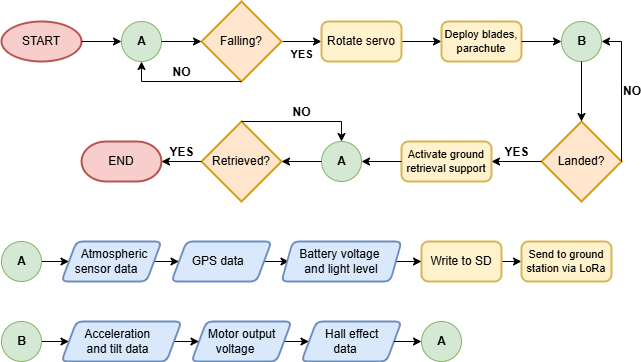

The diagram above was exported from draw.io. Its source (the exported page's mxGraphModel, read from the mxfile embedded in the PNG):
<mxGraphModel dx="1869" dy="1782" grid="1" gridSize="10" guides="1" tooltips="1" connect="1" arrows="1" fold="1" page="1" pageScale="1" pageWidth="827" pageHeight="1169" math="0" shadow="0">
  <root>
    <mxCell id="0" />
    <mxCell id="1" parent="0" />
    <mxCell id="ZuK_fdx-ZCW4zmP6-7nX-46" value="A" style="verticalLabelPosition=middle;verticalAlign=middle;html=1;shape=mxgraph.flowchart.on-page_reference;labelPosition=center;align=center;fillColor=#d5e8d4;strokeColor=#82b366;fontStyle=1" parent="1" vertex="1">
      <mxGeometry x="120" y="20" width="40" height="40" as="geometry" />
    </mxCell>
    <mxCell id="ZuK_fdx-ZCW4zmP6-7nX-47" value="START" style="strokeWidth=2;html=1;shape=mxgraph.flowchart.start_1;whiteSpace=wrap;fillColor=#f8cecc;strokeColor=#b85450;" parent="1" vertex="1">
      <mxGeometry y="20" width="80" height="40" as="geometry" />
    </mxCell>
    <mxCell id="ZuK_fdx-ZCW4zmP6-7nX-48" style="edgeStyle=orthogonalEdgeStyle;rounded=0;orthogonalLoop=1;jettySize=auto;html=1;entryX=0;entryY=0.5;entryDx=0;entryDy=0;entryPerimeter=0;" parent="1" source="ZuK_fdx-ZCW4zmP6-7nX-47" target="ZuK_fdx-ZCW4zmP6-7nX-46" edge="1">
      <mxGeometry relative="1" as="geometry" />
    </mxCell>
    <mxCell id="ZuK_fdx-ZCW4zmP6-7nX-53" value="YES" style="edgeStyle=orthogonalEdgeStyle;rounded=0;orthogonalLoop=1;jettySize=auto;html=1;exitX=1;exitY=0.5;exitDx=0;exitDy=0;exitPerimeter=0;entryX=0;entryY=0.5;entryDx=0;entryDy=0;fontStyle=1;labelPosition=center;verticalLabelPosition=bottom;align=center;verticalAlign=top;" parent="1" source="ZuK_fdx-ZCW4zmP6-7nX-49" target="ZuK_fdx-ZCW4zmP6-7nX-52" edge="1">
      <mxGeometry relative="1" as="geometry">
        <mxPoint as="offset" />
      </mxGeometry>
    </mxCell>
    <mxCell id="ZuK_fdx-ZCW4zmP6-7nX-49" value="Falling?" style="strokeWidth=2;html=1;shape=mxgraph.flowchart.decision;whiteSpace=wrap;fillColor=#ffe6cc;strokeColor=#d79b00;" parent="1" vertex="1">
      <mxGeometry x="200" width="80" height="80" as="geometry" />
    </mxCell>
    <mxCell id="ZuK_fdx-ZCW4zmP6-7nX-50" style="edgeStyle=orthogonalEdgeStyle;rounded=0;orthogonalLoop=1;jettySize=auto;html=1;entryX=0;entryY=0.5;entryDx=0;entryDy=0;entryPerimeter=0;" parent="1" source="ZuK_fdx-ZCW4zmP6-7nX-46" target="ZuK_fdx-ZCW4zmP6-7nX-49" edge="1">
      <mxGeometry relative="1" as="geometry" />
    </mxCell>
    <mxCell id="ZuK_fdx-ZCW4zmP6-7nX-54" style="edgeStyle=orthogonalEdgeStyle;rounded=0;orthogonalLoop=1;jettySize=auto;html=1;" parent="1" source="ZuK_fdx-ZCW4zmP6-7nX-52" target="ZuK_fdx-ZCW4zmP6-7nX-55" edge="1">
      <mxGeometry relative="1" as="geometry">
        <mxPoint x="440" y="40" as="targetPoint" />
      </mxGeometry>
    </mxCell>
    <mxCell id="ZuK_fdx-ZCW4zmP6-7nX-52" value="Rotate servo" style="rounded=1;whiteSpace=wrap;html=1;absoluteArcSize=1;arcSize=14;strokeWidth=2;fillColor=#fff2cc;strokeColor=#d6b656;" parent="1" vertex="1">
      <mxGeometry x="320" y="20" width="80" height="40" as="geometry" />
    </mxCell>
    <mxCell id="ZuK_fdx-ZCW4zmP6-7nX-55" value="Deploy blades, parachute" style="rounded=1;whiteSpace=wrap;html=1;absoluteArcSize=1;arcSize=14;strokeWidth=2;fontSize=11;fillColor=#fff2cc;strokeColor=#d6b656;" parent="1" vertex="1">
      <mxGeometry x="440" y="20" width="80" height="40" as="geometry" />
    </mxCell>
    <mxCell id="ZuK_fdx-ZCW4zmP6-7nX-56" value="Landed?" style="strokeWidth=2;html=1;shape=mxgraph.flowchart.decision;whiteSpace=wrap;fillColor=#ffe6cc;strokeColor=#d79b00;" parent="1" vertex="1">
      <mxGeometry x="540" y="120" width="80" height="80" as="geometry" />
    </mxCell>
    <mxCell id="ZuK_fdx-ZCW4zmP6-7nX-58" value="END" style="strokeWidth=2;html=1;shape=mxgraph.flowchart.terminator;whiteSpace=wrap;fillColor=#f8cecc;strokeColor=#b85450;" parent="1" vertex="1">
      <mxGeometry x="80" y="140" width="80" height="40" as="geometry" />
    </mxCell>
    <mxCell id="ZuK_fdx-ZCW4zmP6-7nX-65" value="NO" style="edgeStyle=orthogonalEdgeStyle;rounded=0;orthogonalLoop=1;jettySize=auto;html=1;entryX=0.5;entryY=1;entryDx=0;entryDy=0;entryPerimeter=0;fontStyle=1;fontSize=12;labelPosition=center;verticalLabelPosition=top;align=center;verticalAlign=bottom;exitX=0.5;exitY=1;exitDx=0;exitDy=0;exitPerimeter=0;" parent="1" source="ZuK_fdx-ZCW4zmP6-7nX-49" target="ZuK_fdx-ZCW4zmP6-7nX-46" edge="1">
      <mxGeometry relative="1" as="geometry">
        <Array as="points">
          <mxPoint x="140" y="80" />
        </Array>
        <mxPoint as="offset" />
      </mxGeometry>
    </mxCell>
    <mxCell id="ZuK_fdx-ZCW4zmP6-7nX-66" value="B" style="verticalLabelPosition=middle;verticalAlign=middle;html=1;shape=mxgraph.flowchart.on-page_reference;labelPosition=center;align=center;fillColor=#d5e8d4;strokeColor=#82b366;fontStyle=1" parent="1" vertex="1">
      <mxGeometry x="560" y="20" width="40" height="40" as="geometry" />
    </mxCell>
    <mxCell id="ZuK_fdx-ZCW4zmP6-7nX-67" style="edgeStyle=orthogonalEdgeStyle;rounded=0;orthogonalLoop=1;jettySize=auto;html=1;entryX=0;entryY=0.5;entryDx=0;entryDy=0;entryPerimeter=0;" parent="1" source="ZuK_fdx-ZCW4zmP6-7nX-55" target="ZuK_fdx-ZCW4zmP6-7nX-66" edge="1">
      <mxGeometry relative="1" as="geometry" />
    </mxCell>
    <mxCell id="ZuK_fdx-ZCW4zmP6-7nX-68" style="edgeStyle=orthogonalEdgeStyle;rounded=0;orthogonalLoop=1;jettySize=auto;html=1;entryX=0.5;entryY=0;entryDx=0;entryDy=0;entryPerimeter=0;" parent="1" source="ZuK_fdx-ZCW4zmP6-7nX-66" target="ZuK_fdx-ZCW4zmP6-7nX-56" edge="1">
      <mxGeometry relative="1" as="geometry" />
    </mxCell>
    <mxCell id="ZuK_fdx-ZCW4zmP6-7nX-69" value="NO" style="edgeStyle=orthogonalEdgeStyle;rounded=0;orthogonalLoop=1;jettySize=auto;html=1;entryX=1;entryY=0.5;entryDx=0;entryDy=0;entryPerimeter=0;exitX=1;exitY=0.5;exitDx=0;exitDy=0;exitPerimeter=0;fontStyle=1;fontSize=12;labelPosition=right;verticalLabelPosition=middle;align=left;verticalAlign=middle;" parent="1" source="ZuK_fdx-ZCW4zmP6-7nX-56" target="ZuK_fdx-ZCW4zmP6-7nX-66" edge="1">
      <mxGeometry x="0.0059" relative="1" as="geometry">
        <Array as="points">
          <mxPoint x="620" y="40" />
        </Array>
        <mxPoint as="offset" />
      </mxGeometry>
    </mxCell>
    <mxCell id="ZuK_fdx-ZCW4zmP6-7nX-72" value="YES" style="edgeStyle=orthogonalEdgeStyle;rounded=0;orthogonalLoop=1;jettySize=auto;html=1;entryX=1;entryY=0.5;entryDx=0;entryDy=0;fontStyle=1;fontSize=12;labelPosition=center;verticalLabelPosition=top;align=center;verticalAlign=bottom;" parent="1" source="ZuK_fdx-ZCW4zmP6-7nX-56" target="ZuK_fdx-ZCW4zmP6-7nX-99" edge="1">
      <mxGeometry relative="1" as="geometry">
        <mxPoint x="500" y="160" as="targetPoint" />
        <mxPoint as="offset" />
      </mxGeometry>
    </mxCell>
    <mxCell id="ZuK_fdx-ZCW4zmP6-7nX-77" style="edgeStyle=orthogonalEdgeStyle;rounded=0;orthogonalLoop=1;jettySize=auto;html=1;entryX=0;entryY=0.5;entryDx=0;entryDy=0;" parent="1" source="ZuK_fdx-ZCW4zmP6-7nX-75" target="ZuK_fdx-ZCW4zmP6-7nX-76" edge="1">
      <mxGeometry relative="1" as="geometry" />
    </mxCell>
    <mxCell id="ZuK_fdx-ZCW4zmP6-7nX-75" value="A" style="verticalLabelPosition=middle;verticalAlign=middle;html=1;shape=mxgraph.flowchart.on-page_reference;labelPosition=center;align=center;fillColor=#d5e8d4;strokeColor=#82b366;fontStyle=1" parent="1" vertex="1">
      <mxGeometry y="240" width="40" height="40" as="geometry" />
    </mxCell>
    <mxCell id="IVcz6JPRSDePZlJpjDME-4" style="edgeStyle=orthogonalEdgeStyle;rounded=0;orthogonalLoop=1;jettySize=auto;html=1;exitX=1;exitY=0.5;exitDx=0;exitDy=0;entryX=0;entryY=0.5;entryDx=0;entryDy=0;" edge="1" parent="1" source="ZuK_fdx-ZCW4zmP6-7nX-76" target="IVcz6JPRSDePZlJpjDME-1">
      <mxGeometry relative="1" as="geometry" />
    </mxCell>
    <mxCell id="ZuK_fdx-ZCW4zmP6-7nX-76" value="&lt;div style=&quot;font-size: 12px;&quot;&gt;&amp;nbsp; &amp;nbsp; &amp;nbsp;Atmospheric sensor d&lt;span style=&quot;background-color: initial; font-size: 12px;&quot;&gt;ata&lt;/span&gt;&lt;/div&gt;" style="shape=parallelogram;html=1;strokeWidth=2;perimeter=parallelogramPerimeter;whiteSpace=wrap;rounded=1;arcSize=12;size=0.15000000000000002;fillColor=#dae8fc;strokeColor=#6c8ebf;fontSize=12;spacingRight=10;" parent="1" vertex="1">
      <mxGeometry x="60" y="240" width="100" height="40" as="geometry" />
    </mxCell>
    <mxCell id="IVcz6JPRSDePZlJpjDME-14" style="edgeStyle=orthogonalEdgeStyle;rounded=0;orthogonalLoop=1;jettySize=auto;html=1;exitX=1;exitY=0.5;exitDx=0;exitDy=0;entryX=0;entryY=0.5;entryDx=0;entryDy=0;" edge="1" parent="1" source="ZuK_fdx-ZCW4zmP6-7nX-78" target="IVcz6JPRSDePZlJpjDME-13">
      <mxGeometry relative="1" as="geometry" />
    </mxCell>
    <mxCell id="ZuK_fdx-ZCW4zmP6-7nX-78" value="Write to SD" style="rounded=1;whiteSpace=wrap;html=1;absoluteArcSize=1;arcSize=14;strokeWidth=2;fillColor=#fff2cc;strokeColor=#d6b656;" parent="1" vertex="1">
      <mxGeometry x="420" y="240" width="80" height="40" as="geometry" />
    </mxCell>
    <mxCell id="ZuK_fdx-ZCW4zmP6-7nX-88" style="edgeStyle=orthogonalEdgeStyle;rounded=0;orthogonalLoop=1;jettySize=auto;html=1;entryX=0;entryY=0.5;entryDx=0;entryDy=0;" parent="1" source="ZuK_fdx-ZCW4zmP6-7nX-86" target="ZuK_fdx-ZCW4zmP6-7nX-89" edge="1">
      <mxGeometry relative="1" as="geometry">
        <mxPoint x="81.5" y="340" as="targetPoint" />
      </mxGeometry>
    </mxCell>
    <mxCell id="ZuK_fdx-ZCW4zmP6-7nX-86" value="B" style="verticalLabelPosition=middle;verticalAlign=middle;html=1;shape=mxgraph.flowchart.on-page_reference;labelPosition=center;align=center;fillColor=#d5e8d4;strokeColor=#82b366;fontStyle=1" parent="1" vertex="1">
      <mxGeometry y="320" width="40" height="40" as="geometry" />
    </mxCell>
    <mxCell id="ZuK_fdx-ZCW4zmP6-7nX-92" style="edgeStyle=orthogonalEdgeStyle;rounded=0;orthogonalLoop=1;jettySize=auto;html=1;entryX=0;entryY=0.5;entryDx=0;entryDy=0;" parent="1" source="ZuK_fdx-ZCW4zmP6-7nX-89" target="ZuK_fdx-ZCW4zmP6-7nX-91" edge="1">
      <mxGeometry relative="1" as="geometry" />
    </mxCell>
    <mxCell id="ZuK_fdx-ZCW4zmP6-7nX-89" value="&lt;span style=&quot;background-color: initial;&quot;&gt;&amp;nbsp;Acceleration&amp;nbsp;&lt;/span&gt;&lt;div&gt;&lt;span style=&quot;background-color: initial;&quot;&gt;and tilt data&lt;/span&gt;&lt;/div&gt;" style="shape=parallelogram;html=1;strokeWidth=2;perimeter=parallelogramPerimeter;whiteSpace=wrap;rounded=1;arcSize=12;size=0.125;fillColor=#dae8fc;strokeColor=#6c8ebf;fontSize=12;spacingRight=10;spacingLeft=3;" parent="1" vertex="1">
      <mxGeometry x="60" y="320" width="120" height="40" as="geometry" />
    </mxCell>
    <mxCell id="IVcz6JPRSDePZlJpjDME-11" style="edgeStyle=orthogonalEdgeStyle;rounded=0;orthogonalLoop=1;jettySize=auto;html=1;exitX=1;exitY=0.5;exitDx=0;exitDy=0;entryX=0;entryY=0.5;entryDx=0;entryDy=0;" edge="1" parent="1" source="ZuK_fdx-ZCW4zmP6-7nX-91" target="IVcz6JPRSDePZlJpjDME-10">
      <mxGeometry relative="1" as="geometry" />
    </mxCell>
    <mxCell id="ZuK_fdx-ZCW4zmP6-7nX-91" value="&amp;nbsp; &amp;nbsp; Motor output voltage" style="shape=parallelogram;html=1;strokeWidth=2;perimeter=parallelogramPerimeter;whiteSpace=wrap;rounded=1;arcSize=12;size=0.15000000000000002;fillColor=#dae8fc;strokeColor=#6c8ebf;fontSize=12;spacingRight=12;spacingLeft=0;" parent="1" vertex="1">
      <mxGeometry x="190" y="320" width="100" height="40" as="geometry" />
    </mxCell>
    <mxCell id="ZuK_fdx-ZCW4zmP6-7nX-94" value="A" style="verticalLabelPosition=middle;verticalAlign=middle;html=1;shape=mxgraph.flowchart.on-page_reference;labelPosition=center;align=center;fillColor=#d5e8d4;strokeColor=#82b366;fontStyle=1" parent="1" vertex="1">
      <mxGeometry x="420" y="320" width="40" height="40" as="geometry" />
    </mxCell>
    <mxCell id="ZuK_fdx-ZCW4zmP6-7nX-99" value="Activate ground retrieval support" style="rounded=1;whiteSpace=wrap;html=1;absoluteArcSize=1;arcSize=14;strokeWidth=2;fontSize=11;fillColor=#fff2cc;strokeColor=#d6b656;" parent="1" vertex="1">
      <mxGeometry x="400" y="140" width="90" height="40" as="geometry" />
    </mxCell>
    <mxCell id="ZuK_fdx-ZCW4zmP6-7nX-100" value="A" style="verticalLabelPosition=middle;verticalAlign=middle;html=1;shape=mxgraph.flowchart.on-page_reference;labelPosition=center;align=center;fillColor=#d5e8d4;strokeColor=#82b366;fontStyle=1" parent="1" vertex="1">
      <mxGeometry x="320" y="140" width="40" height="40" as="geometry" />
    </mxCell>
    <mxCell id="ZuK_fdx-ZCW4zmP6-7nX-101" style="edgeStyle=orthogonalEdgeStyle;rounded=0;orthogonalLoop=1;jettySize=auto;html=1;entryX=1;entryY=0.5;entryDx=0;entryDy=0;entryPerimeter=0;" parent="1" source="ZuK_fdx-ZCW4zmP6-7nX-99" target="ZuK_fdx-ZCW4zmP6-7nX-100" edge="1">
      <mxGeometry relative="1" as="geometry" />
    </mxCell>
    <mxCell id="ZuK_fdx-ZCW4zmP6-7nX-103" value="Retrieved?" style="strokeWidth=2;html=1;shape=mxgraph.flowchart.decision;whiteSpace=wrap;fillColor=#ffe6cc;strokeColor=#d79b00;" parent="1" vertex="1">
      <mxGeometry x="200" y="120" width="80" height="80" as="geometry" />
    </mxCell>
    <mxCell id="ZuK_fdx-ZCW4zmP6-7nX-104" style="edgeStyle=orthogonalEdgeStyle;rounded=0;orthogonalLoop=1;jettySize=auto;html=1;entryX=1;entryY=0.5;entryDx=0;entryDy=0;entryPerimeter=0;" parent="1" source="ZuK_fdx-ZCW4zmP6-7nX-100" target="ZuK_fdx-ZCW4zmP6-7nX-103" edge="1">
      <mxGeometry relative="1" as="geometry" />
    </mxCell>
    <mxCell id="ZuK_fdx-ZCW4zmP6-7nX-105" value="NO" style="edgeStyle=orthogonalEdgeStyle;rounded=0;orthogonalLoop=1;jettySize=auto;html=1;entryX=0.5;entryY=0;entryDx=0;entryDy=0;entryPerimeter=0;exitX=0.5;exitY=0;exitDx=0;exitDy=0;exitPerimeter=0;fontStyle=1;fontSize=12;labelPosition=center;verticalLabelPosition=top;align=center;verticalAlign=bottom;" parent="1" source="ZuK_fdx-ZCW4zmP6-7nX-103" target="ZuK_fdx-ZCW4zmP6-7nX-100" edge="1">
      <mxGeometry relative="1" as="geometry">
        <Array as="points">
          <mxPoint x="340" y="120" />
        </Array>
      </mxGeometry>
    </mxCell>
    <mxCell id="ZuK_fdx-ZCW4zmP6-7nX-106" value="YES" style="edgeStyle=orthogonalEdgeStyle;rounded=0;orthogonalLoop=1;jettySize=auto;html=1;exitX=0;exitY=0.5;exitDx=0;exitDy=0;exitPerimeter=0;entryX=1;entryY=0.5;entryDx=0;entryDy=0;entryPerimeter=0;fontStyle=1;fontSize=12;labelPosition=center;verticalLabelPosition=top;align=center;verticalAlign=bottom;" parent="1" source="ZuK_fdx-ZCW4zmP6-7nX-103" target="ZuK_fdx-ZCW4zmP6-7nX-58" edge="1">
      <mxGeometry relative="1" as="geometry" />
    </mxCell>
    <mxCell id="IVcz6JPRSDePZlJpjDME-5" style="edgeStyle=orthogonalEdgeStyle;rounded=0;orthogonalLoop=1;jettySize=auto;html=1;exitX=1;exitY=0.5;exitDx=0;exitDy=0;entryX=0;entryY=0.5;entryDx=0;entryDy=0;" edge="1" parent="1" source="IVcz6JPRSDePZlJpjDME-1">
      <mxGeometry relative="1" as="geometry">
        <mxPoint x="287.5" y="260" as="targetPoint" />
      </mxGeometry>
    </mxCell>
    <mxCell id="IVcz6JPRSDePZlJpjDME-1" value="&lt;div style=&quot;font-size: 12px;&quot;&gt;&amp;nbsp;GPS data&lt;/div&gt;" style="shape=parallelogram;html=1;strokeWidth=2;perimeter=parallelogramPerimeter;whiteSpace=wrap;rounded=1;arcSize=12;size=0.15000000000000002;fillColor=#dae8fc;strokeColor=#6c8ebf;fontSize=12;spacingRight=10;" vertex="1" parent="1">
      <mxGeometry x="170" y="240" width="100" height="40" as="geometry" />
    </mxCell>
    <mxCell id="IVcz6JPRSDePZlJpjDME-9" style="edgeStyle=orthogonalEdgeStyle;rounded=0;orthogonalLoop=1;jettySize=auto;html=1;exitX=1;exitY=0.5;exitDx=0;exitDy=0;entryX=0;entryY=0.5;entryDx=0;entryDy=0;" edge="1" parent="1" source="IVcz6JPRSDePZlJpjDME-8" target="ZuK_fdx-ZCW4zmP6-7nX-78">
      <mxGeometry relative="1" as="geometry" />
    </mxCell>
    <mxCell id="IVcz6JPRSDePZlJpjDME-8" value="&lt;font style=&quot;font-size: 12px;&quot;&gt;Battery voltage&amp;nbsp; and&amp;nbsp;&lt;span style=&quot;background-color: transparent; color: light-dark(rgb(0, 0, 0), rgb(255, 255, 255));&quot;&gt;light level&lt;/span&gt;&lt;/font&gt;" style="shape=parallelogram;html=1;strokeWidth=2;perimeter=parallelogramPerimeter;whiteSpace=wrap;rounded=1;arcSize=12;size=0.09375;fillColor=#dae8fc;strokeColor=#6c8ebf;fontSize=11;spacingRight=10;spacingLeft=10;" vertex="1" parent="1">
      <mxGeometry x="280" y="240" width="120" height="40" as="geometry" />
    </mxCell>
    <mxCell id="IVcz6JPRSDePZlJpjDME-10" value="&amp;nbsp; &amp;nbsp; &amp;nbsp;Hall effect&amp;nbsp;&lt;div&gt;data&lt;/div&gt;" style="shape=parallelogram;html=1;strokeWidth=2;perimeter=parallelogramPerimeter;whiteSpace=wrap;rounded=1;arcSize=12;size=0.15000000000000002;fillColor=#dae8fc;strokeColor=#6c8ebf;fontSize=12;spacingRight=12;spacingLeft=0;" vertex="1" parent="1">
      <mxGeometry x="300" y="320" width="100" height="40" as="geometry" />
    </mxCell>
    <mxCell id="IVcz6JPRSDePZlJpjDME-12" style="edgeStyle=orthogonalEdgeStyle;rounded=0;orthogonalLoop=1;jettySize=auto;html=1;exitX=1;exitY=0.5;exitDx=0;exitDy=0;entryX=0;entryY=0.5;entryDx=0;entryDy=0;entryPerimeter=0;" edge="1" parent="1" source="IVcz6JPRSDePZlJpjDME-10" target="ZuK_fdx-ZCW4zmP6-7nX-94">
      <mxGeometry relative="1" as="geometry" />
    </mxCell>
    <mxCell id="IVcz6JPRSDePZlJpjDME-13" value="Send to ground station via LoRa" style="rounded=1;whiteSpace=wrap;html=1;absoluteArcSize=1;arcSize=14;strokeWidth=2;fontSize=11;fillColor=#fff2cc;strokeColor=#d6b656;" vertex="1" parent="1">
      <mxGeometry x="520" y="240" width="90" height="40" as="geometry" />
    </mxCell>
  </root>
</mxGraphModel>